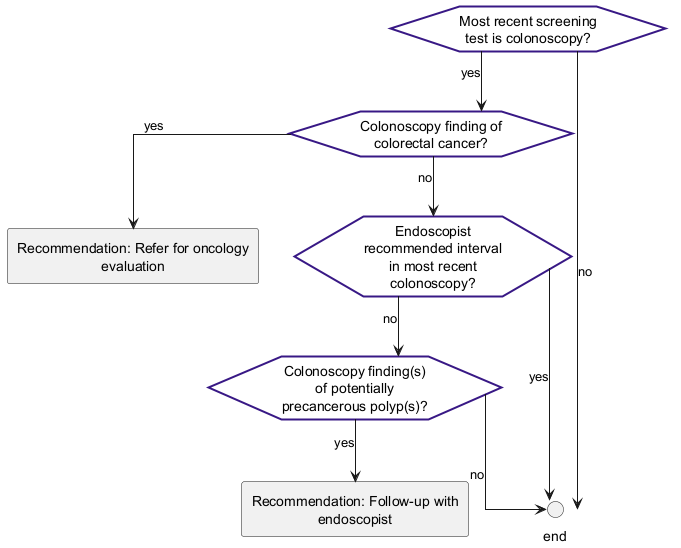

The diagram above was rendered by PlantUML. Its source (embedded in the PNG):
@startuml
hide stereotype
skinparam linetype ortho
<style>
hexagon {
    MaximumWidth: 150;
    BackGroundColor: white ;
    LineThickness: 2;
    LineColor: #381885; 
    HorizontalAlignment: center;
}
rectangle {
    MaximumWidth: 250;
    HorizontalAlignment: center;
}
</style>
hexagon "Most recent screening test is colonoscopy?" as eve_lastTestColonoscopy [[#eve-lastTestColonoscopy]]
hexagon "Colonoscopy finding of colorectal cancer?" as eve_colonoscopyFindingCRC [[#eve-colonoscopyFindingCRC]]
hexagon "Endoscopist recommended interval in most recent colonoscopy?" as eve_recommendedInterval [[#eve-recommendedInterval]]
hexagon "Colonoscopy finding(s) of potentially precancerous polyp(s)?" as eve_colonoscopyFindingPolyps [[#eve-colonoscopyFindingPolyps]]
circle "end" as end_1 <<end>>
rectangle "Recommendation: Refer for oncology evaluation" as act_oncologyReferral [[#act-oncologyReferral]]
rectangle "Recommendation: Follow-up with endoscopist" as act_followUpColonoscopist [[#act-followUpColonoscopist]]
eve_lastTestColonoscopy-->eve_colonoscopyFindingCRC: yes
eve_lastTestColonoscopy-->end_1: no
eve_colonoscopyFindingCRC-->act_oncologyReferral: yes
eve_colonoscopyFindingCRC-->eve_recommendedInterval: no
eve_recommendedInterval-->end_1: yes
eve_recommendedInterval-->eve_colonoscopyFindingPolyps: no
eve_colonoscopyFindingPolyps-->act_followUpColonoscopist: yes
eve_colonoscopyFindingPolyps-->end_1: no
@enduml